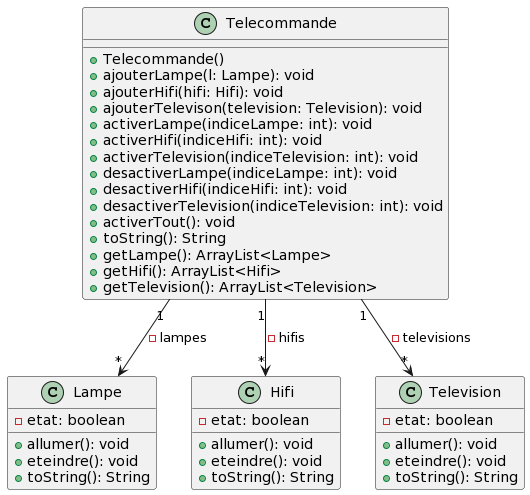

The diagram above was rendered by PlantUML. Its source (embedded in the PNG):
@startuml
class Telecommande {

    + Telecommande()
    + ajouterLampe(l: Lampe): void
    + ajouterHifi(hifi: Hifi): void
    + ajouterTelevison(television: Television): void
    + activerLampe(indiceLampe: int): void
    + activerHifi(indiceHifi: int): void
    + activerTelevision(indiceTelevision: int): void
    + desactiverLampe(indiceLampe: int): void
    + desactiverHifi(indiceHifi: int): void
    + desactiverTelevision(indiceTelevision: int): void
    + activerTout(): void
    + toString(): String
    + getLampe(): ArrayList<Lampe>
    + getHifi(): ArrayList<Hifi>
    + getTelevision(): ArrayList<Television>

}
class Lampe {
    - etat: boolean
    + allumer(): void
    + eteindre(): void
    + toString(): String
}
class Hifi {
    - etat: boolean
    + allumer(): void
    + eteindre(): void
    + toString(): String
}

class Television {
    - etat: boolean
    + allumer(): void
    + eteindre(): void
    + toString(): String
}
Telecommande "1" --> "*" Television : - televisions
Telecommande "1" --> "*" Lampe : - lampes
Telecommande "1" --> "*" Hifi : - hifis
@enduml